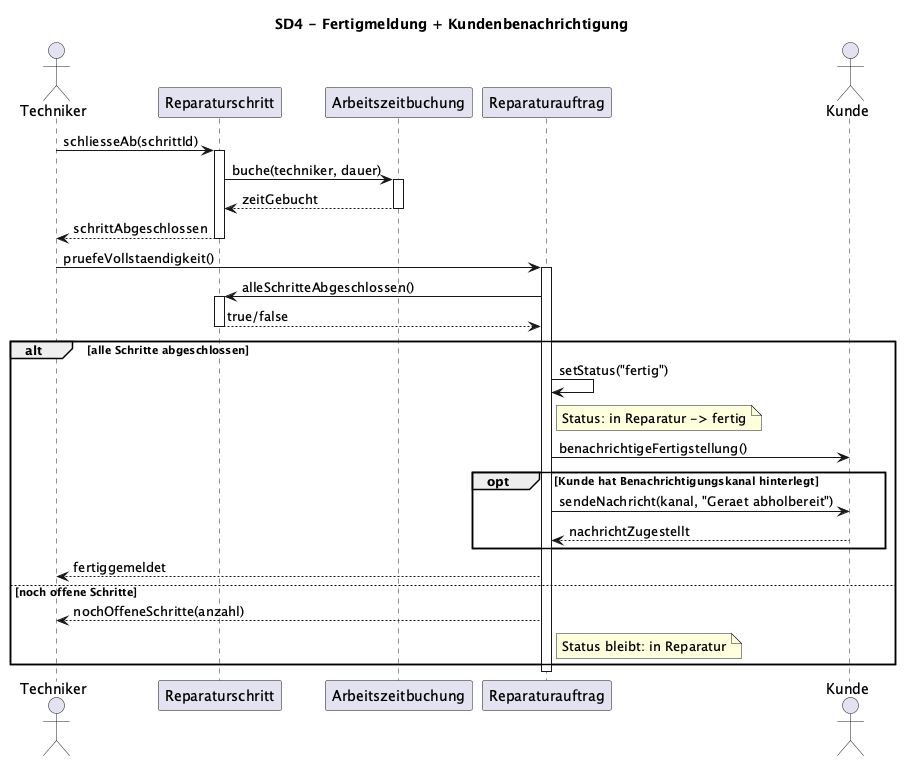

The diagram above was rendered by PlantUML. Its source (embedded in the PNG):
@startuml
title SD4 - Fertigmeldung + Kundenbenachrichtigung

actor Techniker
participant Reparaturschritt as Schritt
participant Arbeitszeitbuchung as AZB
participant Reparaturauftrag as RA
actor Kunde

Techniker -> Schritt : schliesseAb(schrittId)
activate Schritt
Schritt -> AZB : buche(techniker, dauer)
activate AZB
AZB --> Schritt : zeitGebucht
deactivate AZB
Schritt --> Techniker : schrittAbgeschlossen
deactivate Schritt

Techniker -> RA : pruefeVollstaendigkeit()
activate RA
RA -> Schritt : alleSchritteAbgeschlossen()
activate Schritt
Schritt --> RA : true/false
deactivate Schritt

alt alle Schritte abgeschlossen
    RA -> RA : setStatus("fertig")
    note right of RA : Status: in Reparatur -> fertig
    RA -> Kunde : benachrichtigeFertigstellung()
    opt Kunde hat Benachrichtigungskanal hinterlegt
        RA -> Kunde : sendeNachricht(kanal, "Geraet abholbereit")
        Kunde --> RA : nachrichtZugestellt
    end
    RA --> Techniker : fertiggemeldet
else noch offene Schritte
    RA --> Techniker : nochOffeneSchritte(anzahl)
    note right of RA : Status bleibt: in Reparatur
end
deactivate RA
@enduml